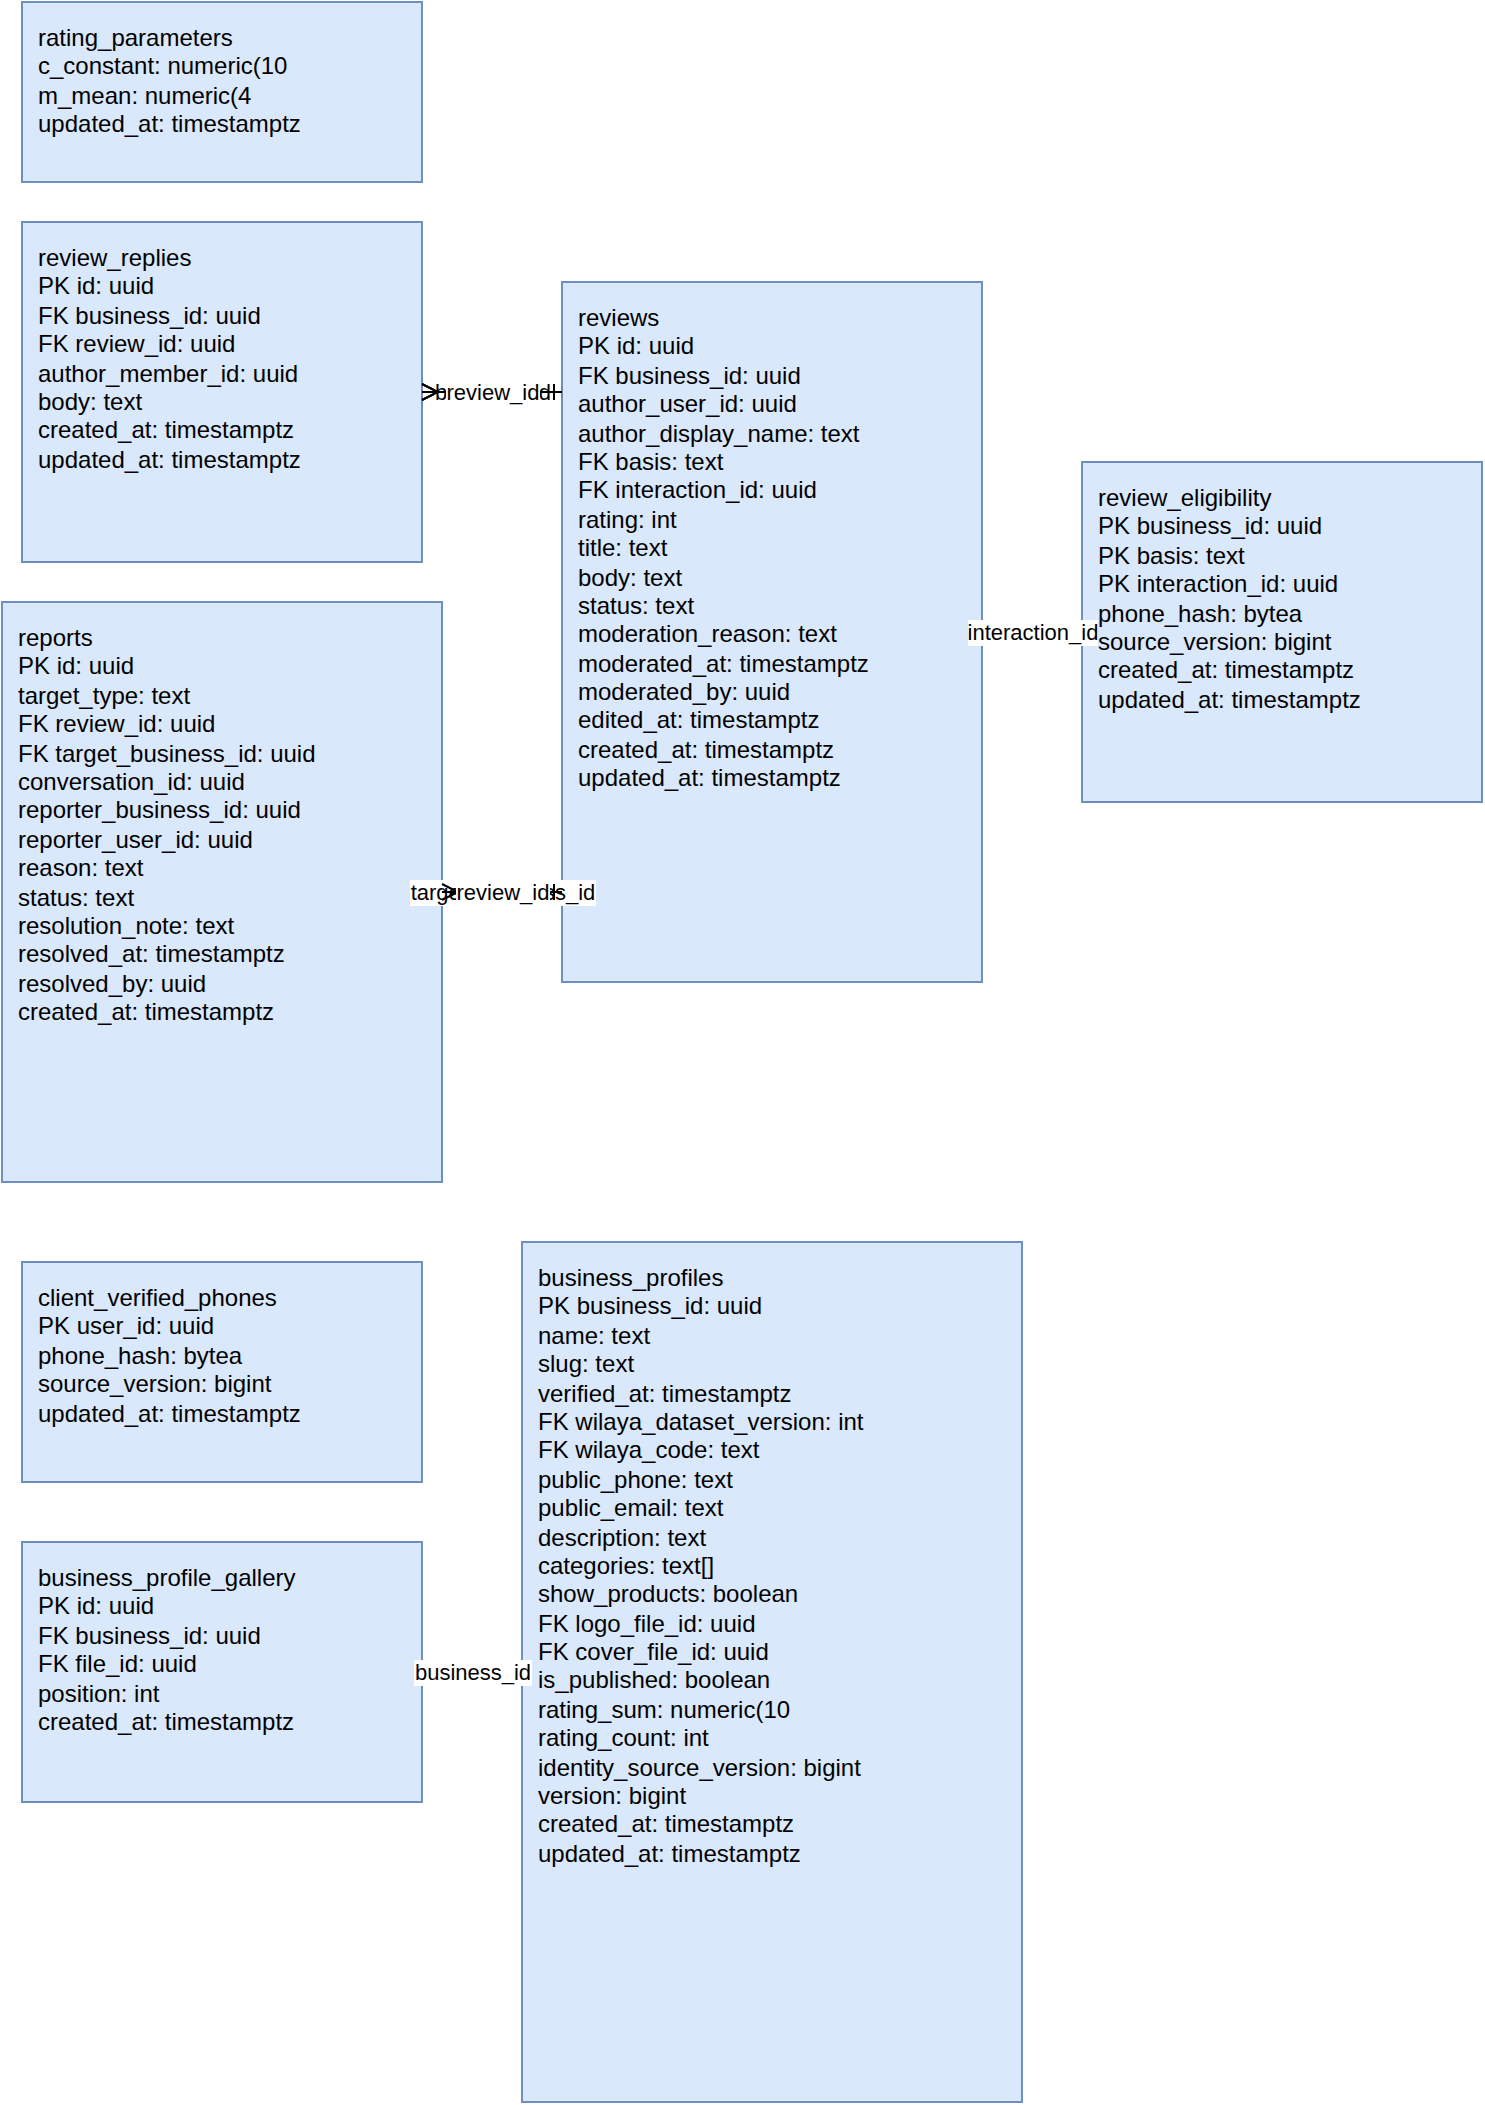

The diagram above was exported from draw.io. Its source (the exported page's mxGraphModel, read from the mxfile embedded in the PNG):
<mxGraphModel dx="800" dy="600" grid="1" gridSize="10" guides="1" tooltips="1" connect="1" arrows="1" fold="1" page="1" pageScale="1" pageWidth="850" pageHeight="1100" math="0" shadow="0">
  <root>
    <mxCell id="0" />
    <mxCell id="1" parent="0" />
    <mxCell id="business_profiles" value="business_profiles&#10;PK business_id: uuid&#10;name: text&#10;slug: text&#10;verified_at: timestamptz&#10;FK wilaya_dataset_version: int&#10;FK wilaya_code: text&#10;public_phone: text&#10;public_email: text&#10;description: text&#10;categories: text[]&#10;show_products: boolean&#10;FK logo_file_id: uuid&#10;FK cover_file_id: uuid&#10;is_published: boolean&#10;rating_sum: numeric(10&#10;rating_count: int&#10;identity_source_version: bigint&#10;version: bigint&#10;created_at: timestamptz&#10;updated_at: timestamptz" style="rounded=0;whiteSpace=wrap;html=1;align=left;verticalAlign=top;spacingLeft=6;spacingTop=4;fillColor=#dae8fc;strokeColor=#6c8ebf;" vertex="1" parent="1">
      <mxGeometry x="260" y="620" width="250" height="430" as="geometry" />
    </mxCell>
    <mxCell id="business_profile_gallery" value="business_profile_gallery&#10;PK id: uuid&#10;FK business_id: uuid&#10;FK file_id: uuid&#10;position: int&#10;created_at: timestamptz" style="rounded=0;whiteSpace=wrap;html=1;align=left;verticalAlign=top;spacingLeft=6;spacingTop=4;fillColor=#dae8fc;strokeColor=#6c8ebf;" vertex="1" parent="1">
      <mxGeometry x="10" y="770" width="200" height="130" as="geometry" />
    </mxCell>
    <mxCell id="client_verified_phones" value="client_verified_phones&#10;PK user_id: uuid&#10;phone_hash: bytea&#10;source_version: bigint&#10;updated_at: timestamptz" style="rounded=0;whiteSpace=wrap;html=1;align=left;verticalAlign=top;spacingLeft=6;spacingTop=4;fillColor=#dae8fc;strokeColor=#6c8ebf;" vertex="1" parent="1">
      <mxGeometry x="10" y="630" width="200" height="110" as="geometry" />
    </mxCell>
    <mxCell id="review_eligibility" value="review_eligibility&#10;PK business_id: uuid&#10;PK basis: text&#10;PK interaction_id: uuid&#10;phone_hash: bytea&#10;source_version: bigint&#10;created_at: timestamptz&#10;updated_at: timestamptz" style="rounded=0;whiteSpace=wrap;html=1;align=left;verticalAlign=top;spacingLeft=6;spacingTop=4;fillColor=#dae8fc;strokeColor=#6c8ebf;" vertex="1" parent="1">
      <mxGeometry x="540" y="230" width="200" height="170" as="geometry" />
    </mxCell>
    <mxCell id="reviews" value="reviews&#10;PK id: uuid&#10;FK business_id: uuid&#10;author_user_id: uuid&#10;author_display_name: text&#10;FK basis: text&#10;FK interaction_id: uuid&#10;rating: int&#10;title: text&#10;body: text&#10;status: text&#10;moderation_reason: text&#10;moderated_at: timestamptz&#10;moderated_by: uuid&#10;edited_at: timestamptz&#10;created_at: timestamptz&#10;updated_at: timestamptz" style="rounded=0;whiteSpace=wrap;html=1;align=left;verticalAlign=top;spacingLeft=6;spacingTop=4;fillColor=#dae8fc;strokeColor=#6c8ebf;" vertex="1" parent="1">
      <mxGeometry x="280" y="140" width="210" height="350" as="geometry" />
    </mxCell>
    <mxCell id="review_replies" value="review_replies&#10;PK id: uuid&#10;FK business_id: uuid&#10;FK review_id: uuid&#10;author_member_id: uuid&#10;body: text&#10;created_at: timestamptz&#10;updated_at: timestamptz" style="rounded=0;whiteSpace=wrap;html=1;align=left;verticalAlign=top;spacingLeft=6;spacingTop=4;fillColor=#dae8fc;strokeColor=#6c8ebf;" vertex="1" parent="1">
      <mxGeometry x="10" y="110" width="200" height="170" as="geometry" />
    </mxCell>
    <mxCell id="reports" value="reports&#10;PK id: uuid&#10;target_type: text&#10;FK review_id: uuid&#10;FK target_business_id: uuid&#10;conversation_id: uuid&#10;reporter_business_id: uuid&#10;reporter_user_id: uuid&#10;reason: text&#10;status: text&#10;resolution_note: text&#10;resolved_at: timestamptz&#10;resolved_by: uuid&#10;created_at: timestamptz" style="rounded=0;whiteSpace=wrap;html=1;align=left;verticalAlign=top;spacingLeft=6;spacingTop=4;fillColor=#dae8fc;strokeColor=#6c8ebf;" vertex="1" parent="1">
      <mxGeometry x="0" y="300" width="220" height="290" as="geometry" />
    </mxCell>
    <mxCell id="rating_parameters" value="rating_parameters&#10;c_constant: numeric(10&#10;m_mean: numeric(4&#10;updated_at: timestamptz" style="rounded=0;whiteSpace=wrap;html=1;align=left;verticalAlign=top;spacingLeft=6;spacingTop=4;fillColor=#dae8fc;strokeColor=#6c8ebf;" vertex="1" parent="1">
      <mxGeometry x="10" y="0" width="200" height="90" as="geometry" />
    </mxCell>
    <mxCell id="e0" value="business_id" style="edgeStyle=orthogonalEdgeStyle;html=1;rounded=0;fontSize=11;labelBackgroundColor=#ffffff;startArrow=ERmany;startFill=0;endArrow=ERone;endFill=0;" edge="1" parent="1" source="business_profile_gallery" target="business_profiles">
      <mxGeometry relative="1" as="geometry">
        <Array as="points">
          <mxPoint x="210" y="840" />
          <mxPoint x="250" y="840" />
        </Array>
      </mxGeometry>
    </mxCell>
    <mxCell id="e1" value="business_id" style="edgeStyle=orthogonalEdgeStyle;html=1;rounded=0;fontSize=11;labelBackgroundColor=#ffffff;startArrow=ERmany;startFill=0;endArrow=ERone;endFill=0;" edge="1" parent="1" source="reviews" target="review_eligibility">
      <mxGeometry relative="1" as="geometry">
        <Array as="points">
          <mxPoint x="490" y="270" />
          <mxPoint x="530" y="270" />
        </Array>
      </mxGeometry>
    </mxCell>
    <mxCell id="e2" value="basis" style="edgeStyle=orthogonalEdgeStyle;html=1;rounded=0;fontSize=11;labelBackgroundColor=#ffffff;startArrow=ERmany;startFill=0;endArrow=ERone;endFill=0;" edge="1" parent="1" source="reviews" target="review_eligibility">
      <mxGeometry relative="1" as="geometry">
        <Array as="points">
          <mxPoint x="490" y="270" />
          <mxPoint x="530" y="270" />
        </Array>
      </mxGeometry>
    </mxCell>
    <mxCell id="e3" value="interaction_id" style="edgeStyle=orthogonalEdgeStyle;html=1;rounded=0;fontSize=11;labelBackgroundColor=#ffffff;startArrow=ERmany;startFill=0;endArrow=ERone;endFill=0;" edge="1" parent="1" source="reviews" target="review_eligibility">
      <mxGeometry relative="1" as="geometry">
        <Array as="points">
          <mxPoint x="490" y="270" />
          <mxPoint x="530" y="270" />
        </Array>
      </mxGeometry>
    </mxCell>
    <mxCell id="e4" value="business_id" style="edgeStyle=orthogonalEdgeStyle;html=1;rounded=0;fontSize=11;labelBackgroundColor=#ffffff;startArrow=ERmany;startFill=0;endArrow=ERone;endFill=0;" edge="1" parent="1" source="review_replies" target="reviews">
      <mxGeometry relative="1" as="geometry">
        <Array as="points">
          <mxPoint x="210" y="180" />
          <mxPoint x="270" y="180" />
        </Array>
      </mxGeometry>
    </mxCell>
    <mxCell id="e5" value="review_id" style="edgeStyle=orthogonalEdgeStyle;html=1;rounded=0;fontSize=11;labelBackgroundColor=#ffffff;startArrow=ERmany;startFill=0;endArrow=ERone;endFill=0;" edge="1" parent="1" source="review_replies" target="reviews">
      <mxGeometry relative="1" as="geometry">
        <Array as="points">
          <mxPoint x="210" y="180" />
          <mxPoint x="270" y="180" />
        </Array>
      </mxGeometry>
    </mxCell>
    <mxCell id="e6" value="target_business_id" style="edgeStyle=orthogonalEdgeStyle;html=1;rounded=0;fontSize=11;labelBackgroundColor=#ffffff;startArrow=ERmany;startFill=0;endArrow=ERone;endFill=0;" edge="1" parent="1" source="reports" target="reviews">
      <mxGeometry relative="1" as="geometry">
        <Array as="points">
          <mxPoint x="220" y="360" />
          <mxPoint x="270" y="360" />
        </Array>
      </mxGeometry>
    </mxCell>
    <mxCell id="e7" value="review_id" style="edgeStyle=orthogonalEdgeStyle;html=1;rounded=0;fontSize=11;labelBackgroundColor=#ffffff;startArrow=ERmany;startFill=0;endArrow=ERone;endFill=0;" edge="1" parent="1" source="reports" target="reviews">
      <mxGeometry relative="1" as="geometry">
        <Array as="points">
          <mxPoint x="220" y="360" />
          <mxPoint x="270" y="360" />
        </Array>
      </mxGeometry>
    </mxCell>
  </root>
</mxGraphModel>